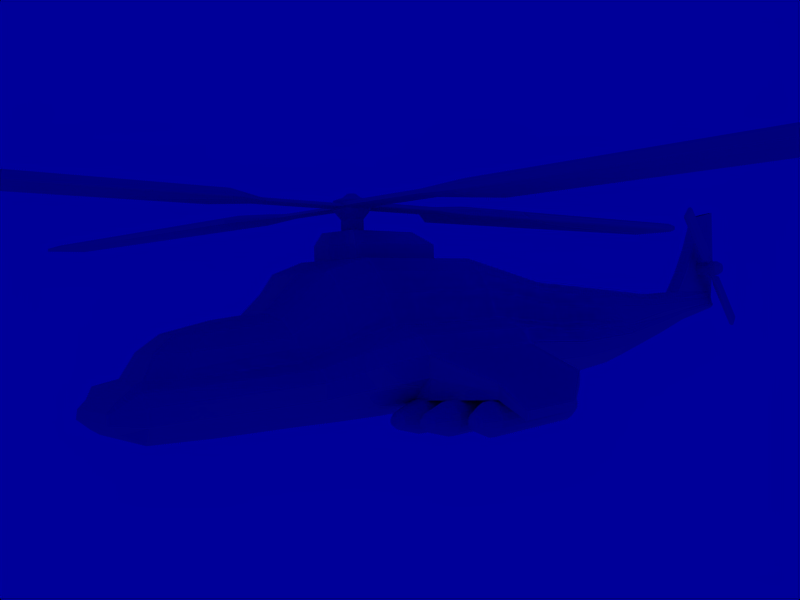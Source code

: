 # Source: heli2_unmodified.blend  (saved by Blender 2.25.0; exported with 4.5.12 LTS)
import bpy
from mathutils import Matrix  # noqa: F401  (used for matrix-valued properties, if any)

bpy.ops.wm.read_factory_settings(use_empty=True)
scene = bpy.context.scene
scene.name = '1'

# ---- collections
col_collection_1 = bpy.data.collections.new('Collection 1'); scene.collection.children.link(col_collection_1)

# ---- materials (node trees are filled in below, after node groups)
mat_material = bpy.data.materials.new('Material')
mat_material.alpha_threshold = 0.0
mat_material.preview_render_type = 'FLAT'
mat_material.roughness = 0.0
mat_material.line_color = (0.0, 0.0, 0.0, 1.0)

# ---- material node trees

# ---- world
world_world = bpy.data.worlds.new('World'); scene.world = world_world
world_world.color = (0.0, 0.0, 0.6)
world_world.use_sun_shadow = False
world_world.sun_shadow_jitter_overblur = 0.0
world_world.cycles.sampling_method = 'MANUAL'
world_world.cycles.sample_map_resolution = 256

# ---- cameras
cam_camera = bpy.data.cameras.new('Camera')
cam_camera.passepartout_alpha = 0.2
cam_camera.clip_end = 100.0
cam_camera.lens = 35.0
cam_camera.ortho_scale = 7.314
cam_camera.show_passepartout = False
cam_camera.show_safe_areas = True
cam_camera.dof.focus_distance = 0.0
cam_camera.dof.aperture_fstop = 128.0

# ---- lights
light_lamp_003 = bpy.data.lights.new('Lamp.003', 'POINT')
light_lamp_003.transmission_factor = 0.0
light_lamp_003.energy = 100.0
light_lamp_003.shadow_buffer_clip_start = 0.5
light_lamp_003.shadow_maximum_resolution = 0.006
light_lamp_003.use_absolute_resolution = True
light_lamp_003.cycles.use_multiple_importance_sampling = False
light_lamp_002 = bpy.data.lights.new('Lamp.002', 'POINT')
light_lamp_002.transmission_factor = 0.0
light_lamp_002.energy = 100.0
light_lamp_002.shadow_buffer_clip_start = 0.5
light_lamp_002.shadow_maximum_resolution = 0.006
light_lamp_002.use_absolute_resolution = True
light_lamp_002.cycles.use_multiple_importance_sampling = False
light_lamp_001 = bpy.data.lights.new('Lamp.001', 'POINT')
light_lamp_001.transmission_factor = 0.0
light_lamp_001.energy = 100.0
light_lamp_001.shadow_buffer_clip_start = 0.5
light_lamp_001.shadow_maximum_resolution = 0.006
light_lamp_001.use_absolute_resolution = True
light_lamp_001.cycles.use_multiple_importance_sampling = False
light_lamp = bpy.data.lights.new('Lamp', 'POINT')
light_lamp.transmission_factor = 0.0
light_lamp.energy = 100.0
light_lamp.shadow_buffer_clip_start = 0.5
light_lamp.shadow_maximum_resolution = 0.006
light_lamp.use_absolute_resolution = True
light_lamp.cycles.use_multiple_importance_sampling = False

# ---- meshes
me_cylinder_004 = bpy.data.meshes.new('Cylinder.004')
me_cylinder_004.from_pydata([(0.2352, 0.2352, -1.486), (0.3073, 0.1273, -1.486), (0.3326, -7.451e-08, -1.486), (0.3073, -0.1273, -1.486), (0.2352, -0.2352, -1.486), (0.1273, -0.3073, -1.486), (5.96e-08, -0.3326, -1.486), (-0.1273, -0.3073, -1.486), (-0.2352, -0.2352, -1.486), (-0.3073, -0.1273, -1.486), (-0.3326, -7.451e-08, -1.486), (-0.3073, 0.1273, -1.486), (-0.2352, 0.2352, -1.486), (-0.1273, 0.3073, -1.486), (2.384e-07, 0.3326, -1.486), (0.1273, 0.3073, -1.486), (0.2352, 0.2352, 1.342), (0.3073, 0.1273, 1.342), (0.3326, -4.023e-07, 1.342), (0.3073, -0.1273, 1.342), (0.2352, -0.2352, 1.342), (0.1273, -0.3073, 1.342), (-6.258e-07, -0.3326, 1.342), (-0.1273, -0.3073, 1.342), (-0.2352, -0.2352, 1.342), (-0.3073, -0.1273, 1.342), (-0.3326, 8.792e-07, 1.342), (-0.3073, 0.1273, 1.342), (-0.2352, 0.2352, 1.342), (-0.1273, 0.3073, 1.342), (1.073e-06, 0.3326, 1.342), (0.1273, 0.3073, 1.342), (0.06758, 0.1631, 1.796), (5.662e-07, 0.1766, 1.796), (-0.06758, 0.1631, 1.796), (-0.1249, 0.1249, 1.796), (-0.1631, 0.06758, 1.796), (-0.1766, 5.066e-07, 1.796), (-0.1631, -0.06758, 1.796), (-0.1249, -0.1249, 1.796), (-0.06758, -0.1631, 1.796), (-3.278e-07, -0.1766, 1.796), (0.06758, -0.1631, 1.796), (0.1249, -0.1249, 1.796), (0.1631, -0.06758, 1.796), (0.1766, -1.639e-07, 1.796), (0.1631, 0.06758, 1.796), (0.1249, 0.1249, 1.796), (0.06397, 0.06397, 1.899), (0.08358, 0.03462, 1.899), (0.09046, -2.98e-08, 1.899), (0.08358, -0.03462, 1.899), (0.06397, -0.06397, 1.899), (0.03462, -0.08358, 1.899), (-1.788e-07, -0.09046, 1.899), (-0.03462, -0.08358, 1.899), (-0.06397, -0.06397, 1.899), (-0.08358, -0.03462, 1.899), (-0.09046, 3.129e-07, 1.899), (-0.08358, 0.03462, 1.899), (-0.06397, 0.06397, 1.899), (-0.03462, 0.08358, 1.899), (2.98e-07, 0.09046, 1.899), (0.03462, 0.08358, 1.899), (2.98e-08, 7.451e-08, 1.899), (0.09479, 0.2288, -1.765), (1.788e-07, 0.2477, -1.765), (-0.09479, 0.2288, -1.765), (-0.1751, 0.1751, -1.765), (-0.2288, 0.09479, -1.765), (-0.2477, -7.451e-08, -1.765), (-0.2288, -0.09479, -1.765), (-0.1751, -0.1751, -1.765), (-0.09479, -0.2288, -1.765), (2.98e-08, -0.2477, -1.765), (0.09479, -0.2288, -1.765), (0.1751, -0.1751, -1.765), (0.2288, -0.09479, -1.765), (0.2477, -7.451e-08, -1.765), (0.2288, 0.09479, -1.765), (0.1751, 0.1751, -1.765), (0.08867, 0.08867, -1.899), (0.1159, 0.04799, -1.899), (0.1254, -7.451e-08, -1.899), (0.1159, -0.04799, -1.899), (0.08867, -0.08867, -1.899), (0.04799, -0.1159, -1.899), (2.98e-08, -0.1254, -1.899), (-0.04799, -0.1159, -1.899), (-0.08867, -0.08867, -1.899), (-0.1159, -0.04799, -1.899), (-0.1254, -7.451e-08, -1.899), (-0.1159, 0.04799, -1.899), (-0.08867, 0.08867, -1.899), (-0.04799, 0.1159, -1.899), (8.941e-08, 0.1254, -1.899), (0.04799, 0.1159, -1.899), (2.98e-08, -7.451e-08, -1.899)], [], [(0, 16, 17, 1), (1, 17, 18, 2), (2, 18, 19, 3), (3, 19, 20, 4), (4, 20, 21, 5), (5, 21, 22, 6), (6, 22, 23, 7), (7, 23, 24, 8), (8, 24, 25, 9), (9, 25, 26, 10), (10, 26, 27, 11), (11, 27, 28, 12), (12, 28, 29, 13), (13, 29, 30, 14), (14, 30, 31, 15), (16, 0, 15, 31), (16, 31, 32, 47), (31, 30, 33, 32), (30, 29, 34, 33), (29, 28, 35, 34), (28, 27, 36, 35), (27, 26, 37, 36), (26, 25, 38, 37), (25, 24, 39, 38), (24, 23, 40, 39), (23, 22, 41, 40), (22, 21, 42, 41), (21, 20, 43, 42), (20, 19, 44, 43), (19, 18, 45, 44), (18, 17, 46, 45), (17, 16, 47, 46), (46, 47, 48, 49), (45, 46, 49, 50), (44, 45, 50, 51), (43, 44, 51, 52), (42, 43, 52, 53), (41, 42, 53, 54), (40, 41, 54, 55), (39, 40, 55, 56), (38, 39, 56, 57), (37, 38, 57, 58), (36, 37, 58, 59), (35, 36, 59, 60), (34, 35, 60, 61), (33, 34, 61, 62), (32, 33, 62, 63), (47, 32, 63, 48), (64, 49, 48), (64, 50, 49), (64, 51, 50), (64, 52, 51), (64, 53, 52), (64, 54, 53), (64, 55, 54), (64, 56, 55), (64, 57, 56), (64, 58, 57), (64, 59, 58), (64, 60, 59), (64, 61, 60), (64, 62, 61), (64, 63, 62), (64, 48, 63), (15, 0, 80, 65), (14, 15, 65, 66), (13, 14, 66, 67), (12, 13, 67, 68), (11, 12, 68, 69), (10, 11, 69, 70), (9, 10, 70, 71), (8, 9, 71, 72), (7, 8, 72, 73), (6, 7, 73, 74), (5, 6, 74, 75), (4, 5, 75, 76), (3, 4, 76, 77), (2, 3, 77, 78), (1, 2, 78, 79), (0, 1, 79, 80), (80, 79, 82, 81), (79, 78, 83, 82), (78, 77, 84, 83), (77, 76, 85, 84), (76, 75, 86, 85), (75, 74, 87, 86), (74, 73, 88, 87), (73, 72, 89, 88), (72, 71, 90, 89), (71, 70, 91, 90), (70, 69, 92, 91), (69, 68, 93, 92), (68, 67, 94, 93), (67, 66, 95, 94), (66, 65, 96, 95), (65, 80, 81, 96), (97, 81, 82), (97, 82, 83), (97, 83, 84), (97, 84, 85), (97, 85, 86), (97, 86, 87), (97, 87, 88), (97, 88, 89), (97, 89, 90), (97, 90, 91), (97, 91, 92), (97, 92, 93), (97, 93, 94), (97, 94, 95), (97, 95, 96), (97, 96, 81)])
me_cylinder_004.use_remesh_preserve_volume = False
me_cylinder_004.use_remesh_preserve_attributes = False
me_cylinder_004.use_mirror_vertex_groups = False
me_cylinder_004.update()
me_cylinder_003 = bpy.data.meshes.new('Cylinder.003')
me_cylinder_003.from_pydata([(0.2352, 0.2352, -1.486), (0.3073, 0.1273, -1.486), (0.3326, -7.451e-08, -1.486), (0.3073, -0.1273, -1.486), (0.2352, -0.2352, -1.486), (0.1273, -0.3073, -1.486), (5.96e-08, -0.3326, -1.486), (-0.1273, -0.3073, -1.486), (-0.2352, -0.2352, -1.486), (-0.3073, -0.1273, -1.486), (-0.3326, -7.451e-08, -1.486), (-0.3073, 0.1273, -1.486), (-0.2352, 0.2352, -1.486), (-0.1273, 0.3073, -1.486), (2.384e-07, 0.3326, -1.486), (0.1273, 0.3073, -1.486), (0.2352, 0.2352, 1.342), (0.3073, 0.1273, 1.342), (0.3326, -4.023e-07, 1.342), (0.3073, -0.1273, 1.342), (0.2352, -0.2352, 1.342), (0.1273, -0.3073, 1.342), (-6.258e-07, -0.3326, 1.342), (-0.1273, -0.3073, 1.342), (-0.2352, -0.2352, 1.342), (-0.3073, -0.1273, 1.342), (-0.3326, 8.792e-07, 1.342), (-0.3073, 0.1273, 1.342), (-0.2352, 0.2352, 1.342), (-0.1273, 0.3073, 1.342), (1.073e-06, 0.3326, 1.342), (0.1273, 0.3073, 1.342), (0.06758, 0.1631, 1.796), (5.662e-07, 0.1766, 1.796), (-0.06758, 0.1631, 1.796), (-0.1249, 0.1249, 1.796), (-0.1631, 0.06758, 1.796), (-0.1766, 5.066e-07, 1.796), (-0.1631, -0.06758, 1.796), (-0.1249, -0.1249, 1.796), (-0.06758, -0.1631, 1.796), (-3.278e-07, -0.1766, 1.796), (0.06758, -0.1631, 1.796), (0.1249, -0.1249, 1.796), (0.1631, -0.06758, 1.796), (0.1766, -1.639e-07, 1.796), (0.1631, 0.06758, 1.796), (0.1249, 0.1249, 1.796), (0.06397, 0.06397, 1.899), (0.08358, 0.03462, 1.899), (0.09046, -2.98e-08, 1.899), (0.08358, -0.03462, 1.899), (0.06397, -0.06397, 1.899), (0.03462, -0.08358, 1.899), (-1.788e-07, -0.09046, 1.899), (-0.03462, -0.08358, 1.899), (-0.06397, -0.06397, 1.899), (-0.08358, -0.03462, 1.899), (-0.09046, 3.129e-07, 1.899), (-0.08358, 0.03462, 1.899), (-0.06397, 0.06397, 1.899), (-0.03462, 0.08358, 1.899), (2.98e-07, 0.09046, 1.899), (0.03462, 0.08358, 1.899), (2.98e-08, 7.451e-08, 1.899), (0.09479, 0.2288, -1.765), (1.788e-07, 0.2477, -1.765), (-0.09479, 0.2288, -1.765), (-0.1751, 0.1751, -1.765), (-0.2288, 0.09479, -1.765), (-0.2477, -7.451e-08, -1.765), (-0.2288, -0.09479, -1.765), (-0.1751, -0.1751, -1.765), (-0.09479, -0.2288, -1.765), (2.98e-08, -0.2477, -1.765), (0.09479, -0.2288, -1.765), (0.1751, -0.1751, -1.765), (0.2288, -0.09479, -1.765), (0.2477, -7.451e-08, -1.765), (0.2288, 0.09479, -1.765), (0.1751, 0.1751, -1.765), (0.08867, 0.08867, -1.899), (0.1159, 0.04799, -1.899), (0.1254, -7.451e-08, -1.899), (0.1159, -0.04799, -1.899), (0.08867, -0.08867, -1.899), (0.04799, -0.1159, -1.899), (2.98e-08, -0.1254, -1.899), (-0.04799, -0.1159, -1.899), (-0.08867, -0.08867, -1.899), (-0.1159, -0.04799, -1.899), (-0.1254, -7.451e-08, -1.899), (-0.1159, 0.04799, -1.899), (-0.08867, 0.08867, -1.899), (-0.04799, 0.1159, -1.899), (8.941e-08, 0.1254, -1.899), (0.04799, 0.1159, -1.899), (2.98e-08, -7.451e-08, -1.899)], [], [(0, 16, 17, 1), (1, 17, 18, 2), (2, 18, 19, 3), (3, 19, 20, 4), (4, 20, 21, 5), (5, 21, 22, 6), (6, 22, 23, 7), (7, 23, 24, 8), (8, 24, 25, 9), (9, 25, 26, 10), (10, 26, 27, 11), (11, 27, 28, 12), (12, 28, 29, 13), (13, 29, 30, 14), (14, 30, 31, 15), (16, 0, 15, 31), (16, 31, 32, 47), (31, 30, 33, 32), (30, 29, 34, 33), (29, 28, 35, 34), (28, 27, 36, 35), (27, 26, 37, 36), (26, 25, 38, 37), (25, 24, 39, 38), (24, 23, 40, 39), (23, 22, 41, 40), (22, 21, 42, 41), (21, 20, 43, 42), (20, 19, 44, 43), (19, 18, 45, 44), (18, 17, 46, 45), (17, 16, 47, 46), (46, 47, 48, 49), (45, 46, 49, 50), (44, 45, 50, 51), (43, 44, 51, 52), (42, 43, 52, 53), (41, 42, 53, 54), (40, 41, 54, 55), (39, 40, 55, 56), (38, 39, 56, 57), (37, 38, 57, 58), (36, 37, 58, 59), (35, 36, 59, 60), (34, 35, 60, 61), (33, 34, 61, 62), (32, 33, 62, 63), (47, 32, 63, 48), (64, 49, 48), (64, 50, 49), (64, 51, 50), (64, 52, 51), (64, 53, 52), (64, 54, 53), (64, 55, 54), (64, 56, 55), (64, 57, 56), (64, 58, 57), (64, 59, 58), (64, 60, 59), (64, 61, 60), (64, 62, 61), (64, 63, 62), (64, 48, 63), (15, 0, 80, 65), (14, 15, 65, 66), (13, 14, 66, 67), (12, 13, 67, 68), (11, 12, 68, 69), (10, 11, 69, 70), (9, 10, 70, 71), (8, 9, 71, 72), (7, 8, 72, 73), (6, 7, 73, 74), (5, 6, 74, 75), (4, 5, 75, 76), (3, 4, 76, 77), (2, 3, 77, 78), (1, 2, 78, 79), (0, 1, 79, 80), (80, 79, 82, 81), (79, 78, 83, 82), (78, 77, 84, 83), (77, 76, 85, 84), (76, 75, 86, 85), (75, 74, 87, 86), (74, 73, 88, 87), (73, 72, 89, 88), (72, 71, 90, 89), (71, 70, 91, 90), (70, 69, 92, 91), (69, 68, 93, 92), (68, 67, 94, 93), (67, 66, 95, 94), (66, 65, 96, 95), (65, 80, 81, 96), (97, 81, 82), (97, 82, 83), (97, 83, 84), (97, 84, 85), (97, 85, 86), (97, 86, 87), (97, 87, 88), (97, 88, 89), (97, 89, 90), (97, 90, 91), (97, 91, 92), (97, 92, 93), (97, 93, 94), (97, 94, 95), (97, 95, 96), (97, 96, 81)])
me_cylinder_003.use_remesh_preserve_volume = False
me_cylinder_003.use_remesh_preserve_attributes = False
me_cylinder_003.use_mirror_vertex_groups = False
me_cylinder_003.update()
me_cylinder_002 = bpy.data.meshes.new('Cylinder.002')
me_cylinder_002.from_pydata([(0.2352, 0.2352, -1.486), (0.3073, 0.1273, -1.486), (0.3326, -7.451e-08, -1.486), (0.3073, -0.1273, -1.486), (0.2352, -0.2352, -1.486), (0.1273, -0.3073, -1.486), (5.96e-08, -0.3326, -1.486), (-0.1273, -0.3073, -1.486), (-0.2352, -0.2352, -1.486), (-0.3073, -0.1273, -1.486), (-0.3326, -7.451e-08, -1.486), (-0.3073, 0.1273, -1.486), (-0.2352, 0.2352, -1.486), (-0.1273, 0.3073, -1.486), (2.384e-07, 0.3326, -1.486), (0.1273, 0.3073, -1.486), (0.2352, 0.2352, 1.342), (0.3073, 0.1273, 1.342), (0.3326, -4.023e-07, 1.342), (0.3073, -0.1273, 1.342), (0.2352, -0.2352, 1.342), (0.1273, -0.3073, 1.342), (-6.258e-07, -0.3326, 1.342), (-0.1273, -0.3073, 1.342), (-0.2352, -0.2352, 1.342), (-0.3073, -0.1273, 1.342), (-0.3326, 8.792e-07, 1.342), (-0.3073, 0.1273, 1.342), (-0.2352, 0.2352, 1.342), (-0.1273, 0.3073, 1.342), (1.073e-06, 0.3326, 1.342), (0.1273, 0.3073, 1.342), (0.06758, 0.1631, 1.796), (5.662e-07, 0.1766, 1.796), (-0.06758, 0.1631, 1.796), (-0.1249, 0.1249, 1.796), (-0.1631, 0.06758, 1.796), (-0.1766, 5.066e-07, 1.796), (-0.1631, -0.06758, 1.796), (-0.1249, -0.1249, 1.796), (-0.06758, -0.1631, 1.796), (-3.278e-07, -0.1766, 1.796), (0.06758, -0.1631, 1.796), (0.1249, -0.1249, 1.796), (0.1631, -0.06758, 1.796), (0.1766, -1.639e-07, 1.796), (0.1631, 0.06758, 1.796), (0.1249, 0.1249, 1.796), (0.06397, 0.06397, 1.899), (0.08358, 0.03462, 1.899), (0.09046, -2.98e-08, 1.899), (0.08358, -0.03462, 1.899), (0.06397, -0.06397, 1.899), (0.03462, -0.08358, 1.899), (-1.788e-07, -0.09046, 1.899), (-0.03462, -0.08358, 1.899), (-0.06397, -0.06397, 1.899), (-0.08358, -0.03462, 1.899), (-0.09046, 3.129e-07, 1.899), (-0.08358, 0.03462, 1.899), (-0.06397, 0.06397, 1.899), (-0.03462, 0.08358, 1.899), (2.98e-07, 0.09046, 1.899), (0.03462, 0.08358, 1.899), (2.98e-08, 7.451e-08, 1.899), (0.09479, 0.2288, -1.765), (1.788e-07, 0.2477, -1.765), (-0.09479, 0.2288, -1.765), (-0.1751, 0.1751, -1.765), (-0.2288, 0.09479, -1.765), (-0.2477, -7.451e-08, -1.765), (-0.2288, -0.09479, -1.765), (-0.1751, -0.1751, -1.765), (-0.09479, -0.2288, -1.765), (2.98e-08, -0.2477, -1.765), (0.09479, -0.2288, -1.765), (0.1751, -0.1751, -1.765), (0.2288, -0.09479, -1.765), (0.2477, -7.451e-08, -1.765), (0.2288, 0.09479, -1.765), (0.1751, 0.1751, -1.765), (0.08867, 0.08867, -1.899), (0.1159, 0.04799, -1.899), (0.1254, -7.451e-08, -1.899), (0.1159, -0.04799, -1.899), (0.08867, -0.08867, -1.899), (0.04799, -0.1159, -1.899), (2.98e-08, -0.1254, -1.899), (-0.04799, -0.1159, -1.899), (-0.08867, -0.08867, -1.899), (-0.1159, -0.04799, -1.899), (-0.1254, -7.451e-08, -1.899), (-0.1159, 0.04799, -1.899), (-0.08867, 0.08867, -1.899), (-0.04799, 0.1159, -1.899), (8.941e-08, 0.1254, -1.899), (0.04799, 0.1159, -1.899), (2.98e-08, -7.451e-08, -1.899)], [], [(0, 16, 17, 1), (1, 17, 18, 2), (2, 18, 19, 3), (3, 19, 20, 4), (4, 20, 21, 5), (5, 21, 22, 6), (6, 22, 23, 7), (7, 23, 24, 8), (8, 24, 25, 9), (9, 25, 26, 10), (10, 26, 27, 11), (11, 27, 28, 12), (12, 28, 29, 13), (13, 29, 30, 14), (14, 30, 31, 15), (16, 0, 15, 31), (16, 31, 32, 47), (31, 30, 33, 32), (30, 29, 34, 33), (29, 28, 35, 34), (28, 27, 36, 35), (27, 26, 37, 36), (26, 25, 38, 37), (25, 24, 39, 38), (24, 23, 40, 39), (23, 22, 41, 40), (22, 21, 42, 41), (21, 20, 43, 42), (20, 19, 44, 43), (19, 18, 45, 44), (18, 17, 46, 45), (17, 16, 47, 46), (46, 47, 48, 49), (45, 46, 49, 50), (44, 45, 50, 51), (43, 44, 51, 52), (42, 43, 52, 53), (41, 42, 53, 54), (40, 41, 54, 55), (39, 40, 55, 56), (38, 39, 56, 57), (37, 38, 57, 58), (36, 37, 58, 59), (35, 36, 59, 60), (34, 35, 60, 61), (33, 34, 61, 62), (32, 33, 62, 63), (47, 32, 63, 48), (64, 49, 48), (64, 50, 49), (64, 51, 50), (64, 52, 51), (64, 53, 52), (64, 54, 53), (64, 55, 54), (64, 56, 55), (64, 57, 56), (64, 58, 57), (64, 59, 58), (64, 60, 59), (64, 61, 60), (64, 62, 61), (64, 63, 62), (64, 48, 63), (15, 0, 80, 65), (14, 15, 65, 66), (13, 14, 66, 67), (12, 13, 67, 68), (11, 12, 68, 69), (10, 11, 69, 70), (9, 10, 70, 71), (8, 9, 71, 72), (7, 8, 72, 73), (6, 7, 73, 74), (5, 6, 74, 75), (4, 5, 75, 76), (3, 4, 76, 77), (2, 3, 77, 78), (1, 2, 78, 79), (0, 1, 79, 80), (80, 79, 82, 81), (79, 78, 83, 82), (78, 77, 84, 83), (77, 76, 85, 84), (76, 75, 86, 85), (75, 74, 87, 86), (74, 73, 88, 87), (73, 72, 89, 88), (72, 71, 90, 89), (71, 70, 91, 90), (70, 69, 92, 91), (69, 68, 93, 92), (68, 67, 94, 93), (67, 66, 95, 94), (66, 65, 96, 95), (65, 80, 81, 96), (97, 81, 82), (97, 82, 83), (97, 83, 84), (97, 84, 85), (97, 85, 86), (97, 86, 87), (97, 87, 88), (97, 88, 89), (97, 89, 90), (97, 90, 91), (97, 91, 92), (97, 92, 93), (97, 93, 94), (97, 94, 95), (97, 95, 96), (97, 96, 81)])
me_cylinder_002.use_remesh_preserve_volume = False
me_cylinder_002.use_remesh_preserve_attributes = False
me_cylinder_002.use_mirror_vertex_groups = False
me_cylinder_002.update()
me_cube_009 = bpy.data.meshes.new('Cube.009')
me_cube_009.from_pydata([(5.561, 1.076, -0.1418), (5.561, -0.2353, -0.1425), (-5.561, -0.2353, -0.1425), (-5.561, 1.076, -0.1418), (5.561, 1.076, 0.06976), (5.561, -0.2353, 0.1425), (-5.561, -0.2353, 0.1425), (-5.561, 1.076, 0.06976), (-5.561, -0.3232, 0.07871), (5.561, -0.3232, 0.07871), (-5.561, -0.3232, -0.07871), (5.561, -0.3232, -0.07871), (-5.561, 1.328, -0.05462), (5.561, 1.328, -0.05462), (-5.561, 1.328, -0.1434), (5.561, 1.328, -0.1434), (-6.64, 0.7592, -0.06128), (-6.64, 0.7592, -0.0235), (-6.64, -0.329, -0.03375), (-6.64, -0.329, 0.03324), (-6.64, 0.6517, 0.02943), (-6.64, -0.2917, 0.0604), (-6.64, 0.6517, -0.06058), (-6.64, -0.2917, -0.0609), (-8.942, -0.2917, -0.0609), (-8.942, -0.07037, -0.06058), (-8.942, -0.2917, 0.0604), (-8.942, -0.07037, 0.02943), (-8.942, -0.329, 0.03324), (-8.942, -0.329, -0.03375), (-8.942, 0.03712, -0.0235), (-8.942, 0.03712, -0.06128), (5.87, 1.112, -0.09984), (5.87, 1.112, -0.03811), (5.87, -0.2776, -0.05486), (5.87, -0.2776, 0.05459), (5.87, -0.2165, 0.09896), (5.87, 0.9359, 0.04837), (5.87, -0.2165, -0.09923), (5.87, 0.9359, -0.09871)], [], [(0, 1, 2, 3), (4, 7, 6, 5), (5, 6, 8, 9), (2, 1, 11, 10), (11, 9, 8, 10), (7, 4, 13, 12), (0, 3, 14, 15), (13, 15, 14, 12), (14, 3, 22, 16), (12, 14, 16, 17), (7, 12, 17, 20), (8, 6, 21, 19), (10, 8, 19, 18), (2, 10, 18, 23), (6, 7, 20, 21), (3, 2, 23, 22), (22, 23, 24, 25), (21, 20, 27, 26), (23, 18, 29, 24), (18, 19, 28, 29), (19, 21, 26, 28), (20, 17, 30, 27), (17, 16, 31, 30), (16, 22, 25, 31), (24, 26, 27, 25), (26, 24, 29, 28), (25, 27, 30, 31), (13, 4, 37, 33), (15, 13, 33, 32), (0, 15, 32, 39), (11, 1, 38, 34), (9, 11, 34, 35), (5, 9, 35, 36), (4, 5, 36, 37), (1, 0, 39, 38), (39, 37, 36, 38), (38, 36, 35, 34), (37, 39, 32, 33)])
me_cube_009.use_remesh_preserve_volume = False
me_cube_009.use_remesh_preserve_attributes = False
me_cube_009.use_mirror_vertex_groups = False
me_cube_009.update()
me_cube_007 = bpy.data.meshes.new('Cube.007')
me_cube_007.from_pydata([(5.561, 1.076, -0.1418), (5.561, -0.2353, -0.1425), (-5.561, -0.2353, -0.1425), (-5.561, 1.076, -0.1418), (5.561, 1.076, 0.06976), (5.561, -0.2353, 0.1425), (-5.561, -0.2353, 0.1425), (-5.561, 1.076, 0.06976), (-5.561, -0.3232, 0.07871), (5.561, -0.3232, 0.07871), (-5.561, -0.3232, -0.07871), (5.561, -0.3232, -0.07871), (-5.561, 1.328, -0.05462), (5.561, 1.328, -0.05462), (-5.561, 1.328, -0.1434), (5.561, 1.328, -0.1434), (-6.64, 0.7592, -0.06128), (-6.64, 0.7592, -0.0235), (-6.64, -0.329, -0.03375), (-6.64, -0.329, 0.03324), (-6.64, 0.6517, 0.02943), (-6.64, -0.2917, 0.0604), (-6.64, 0.6517, -0.06058), (-6.64, -0.2917, -0.0609), (-8.942, -0.2917, -0.0609), (-8.942, -0.07037, -0.06058), (-8.942, -0.2917, 0.0604), (-8.942, -0.07037, 0.02943), (-8.942, -0.329, 0.03324), (-8.942, -0.329, -0.03375), (-8.942, 0.03712, -0.0235), (-8.942, 0.03712, -0.06128), (5.87, 1.112, -0.09984), (5.87, 1.112, -0.03811), (5.87, -0.2776, -0.05486), (5.87, -0.2776, 0.05459), (5.87, -0.2165, 0.09896), (5.87, 0.9359, 0.04837), (5.87, -0.2165, -0.09923), (5.87, 0.9359, -0.09871)], [], [(0, 1, 2, 3), (4, 7, 6, 5), (5, 6, 8, 9), (2, 1, 11, 10), (11, 9, 8, 10), (7, 4, 13, 12), (0, 3, 14, 15), (13, 15, 14, 12), (14, 3, 22, 16), (12, 14, 16, 17), (7, 12, 17, 20), (8, 6, 21, 19), (10, 8, 19, 18), (2, 10, 18, 23), (6, 7, 20, 21), (3, 2, 23, 22), (22, 23, 24, 25), (21, 20, 27, 26), (23, 18, 29, 24), (18, 19, 28, 29), (19, 21, 26, 28), (20, 17, 30, 27), (17, 16, 31, 30), (16, 22, 25, 31), (24, 26, 27, 25), (26, 24, 29, 28), (25, 27, 30, 31), (13, 4, 37, 33), (15, 13, 33, 32), (0, 15, 32, 39), (11, 1, 38, 34), (9, 11, 34, 35), (5, 9, 35, 36), (4, 5, 36, 37), (1, 0, 39, 38), (39, 37, 36, 38), (38, 36, 35, 34), (37, 39, 32, 33)])
me_cube_007.use_remesh_preserve_volume = False
me_cube_007.use_remesh_preserve_attributes = False
me_cube_007.use_mirror_vertex_groups = False
me_cube_007.update()
me_cylinder_001 = bpy.data.meshes.new('Cylinder.001')
me_cylinder_001.from_pydata([(0.08803, 0.08803, -0.3761), (0.115, 0.04764, -0.3761), (0.1245, 1.118e-08, -0.3761), (0.115, -0.04764, -0.3761), (0.08803, -0.08803, -0.3761), (0.04764, -0.115, -0.3761), (2.985e-09, -0.1245, -0.3761), (-0.04764, -0.115, -0.3761), (-0.08803, -0.08803, -0.3761), (-0.115, -0.04764, -0.3761), (-0.1245, 2.235e-08, -0.3761), (-0.115, 0.04764, -0.3761), (-0.08803, 0.08803, -0.3761), (-0.04764, 0.115, -0.3761), (6.532e-08, 0.1245, -0.3761), (0.04764, 0.115, -0.3761), (0.08803, 0.08803, 0.2563), (0.115, 0.04764, 0.2563), (0.1245, -1.9e-07, 0.2563), (0.115, -0.04764, 0.2563), (0.08803, -0.08803, 0.2563), (0.04764, -0.115, 0.2563), (-2.145e-07, -0.1245, 0.2563), (-0.04764, -0.115, 0.2563), (-0.08803, -0.08803, 0.2563), (-0.115, -0.04764, 0.2563), (-0.1245, 2.962e-07, 0.2563), (-0.115, 0.04764, 0.2563), (-0.08803, 0.08803, 0.2563), (-0.04764, 0.115, 0.2563), (4.256e-07, 0.1245, 0.2563), (0.04764, 0.115, 0.2563), (-1.581e-08, 1.863e-08, -0.3761), (3.162e-08, -3.912e-08, 0.3761), (0.03189, 0.07698, 0.3761), (2.991e-07, 0.08332, 0.3761), (-0.03189, 0.07698, 0.3761), (-0.05892, 0.05892, 0.3761), (-0.07698, 0.03189, 0.3761), (-0.08332, 1.751e-07, 0.3761), (-0.07698, -0.03189, 0.3761), (-0.05892, -0.05892, 0.3761), (-0.03189, -0.07698, 0.3761), (-1.293e-07, -0.08332, 0.3761), (0.03189, -0.07698, 0.3761), (0.05892, -0.05892, 0.3761), (0.07698, -0.03189, 0.3761), (0.08332, -1.471e-07, 0.3761), (0.07698, 0.03189, 0.3761), (0.05892, 0.05892, 0.3761)], [], [(32, 0, 1), (32, 1, 2), (32, 2, 3), (32, 3, 4), (32, 4, 5), (32, 5, 6), (32, 6, 7), (32, 7, 8), (32, 8, 9), (32, 9, 10), (32, 10, 11), (32, 11, 12), (32, 12, 13), (32, 13, 14), (32, 14, 15), (15, 0, 32), (0, 16, 17, 1), (1, 17, 18, 2), (2, 18, 19, 3), (3, 19, 20, 4), (4, 20, 21, 5), (5, 21, 22, 6), (6, 22, 23, 7), (7, 23, 24, 8), (8, 24, 25, 9), (9, 25, 26, 10), (10, 26, 27, 11), (11, 27, 28, 12), (12, 28, 29, 13), (13, 29, 30, 14), (14, 30, 31, 15), (16, 0, 15, 31), (16, 31, 34, 49), (31, 30, 35, 34), (30, 29, 36, 35), (29, 28, 37, 36), (28, 27, 38, 37), (27, 26, 39, 38), (26, 25, 40, 39), (25, 24, 41, 40), (24, 23, 42, 41), (23, 22, 43, 42), (22, 21, 44, 43), (21, 20, 45, 44), (20, 19, 46, 45), (19, 18, 47, 46), (18, 17, 48, 47), (17, 16, 49, 48), (33, 48, 49), (33, 47, 48), (33, 46, 47), (33, 45, 46), (33, 44, 45), (33, 43, 44), (33, 42, 43), (33, 41, 42), (33, 40, 41), (33, 39, 40), (33, 38, 39), (33, 37, 38), (33, 36, 37), (33, 35, 36), (33, 34, 35), (33, 49, 34)])
me_cylinder_001.use_remesh_preserve_volume = False
me_cylinder_001.use_remesh_preserve_attributes = False
me_cylinder_001.use_mirror_vertex_groups = False
me_cylinder_001.update()
me_cube_004 = bpy.data.meshes.new('Cube.004')
me_cube_004.from_pydata([(5.561, 0.2847, -0.1418), (5.561, -0.2353, -0.1425), (-5.561, -0.2353, -0.1425), (-5.561, 0.2847, -0.1418), (5.561, 0.2847, 0.06976), (5.561, -0.2353, 0.1425), (-5.561, -0.2353, 0.1425), (-5.561, 0.2847, 0.06976), (-5.561, -0.3232, 0.07871), (5.561, -0.3232, 0.07871), (-5.561, -0.3232, -0.07871), (5.561, -0.3232, -0.07871), (-5.561, 0.5373, -0.05462), (5.561, 0.5373, -0.05462), (-5.561, 0.5373, -0.1434), (5.561, 0.5373, -0.1434), (-6.64, 0.03712, -0.06128), (-6.64, 0.03712, -0.0235), (-6.64, -0.329, -0.03375), (-6.64, -0.329, 0.03324), (-6.64, -0.07037, 0.02943), (-6.64, -0.2917, 0.0604), (-6.64, -0.07037, -0.06058), (-6.64, -0.2917, -0.0609), (-8.942, -0.2917, -0.0609), (-8.942, -0.07037, -0.06058), (-8.942, -0.2917, 0.0604), (-8.942, -0.07037, 0.02943), (-8.942, -0.329, 0.03324), (-8.942, -0.329, -0.03375), (-8.942, 0.03712, -0.0235), (-8.942, 0.03712, -0.06128), (5.87, 0.3207, -0.09984), (5.87, 0.3207, -0.03811), (5.87, -0.2776, -0.05486), (5.87, -0.2776, 0.05459), (5.87, -0.2165, 0.09896), (5.87, 0.1451, 0.04837), (5.87, -0.2165, -0.09923), (5.87, 0.1451, -0.09871)], [], [(0, 1, 2, 3), (4, 7, 6, 5), (5, 6, 8, 9), (2, 1, 11, 10), (11, 9, 8, 10), (7, 4, 13, 12), (0, 3, 14, 15), (13, 15, 14, 12), (14, 3, 22, 16), (12, 14, 16, 17), (7, 12, 17, 20), (8, 6, 21, 19), (10, 8, 19, 18), (2, 10, 18, 23), (6, 7, 20, 21), (3, 2, 23, 22), (22, 23, 24, 25), (21, 20, 27, 26), (23, 18, 29, 24), (18, 19, 28, 29), (19, 21, 26, 28), (20, 17, 30, 27), (17, 16, 31, 30), (16, 22, 25, 31), (24, 26, 27, 25), (26, 24, 29, 28), (25, 27, 30, 31), (13, 4, 37, 33), (15, 13, 33, 32), (0, 15, 32, 39), (11, 1, 38, 34), (9, 11, 34, 35), (5, 9, 35, 36), (4, 5, 36, 37), (1, 0, 39, 38), (39, 37, 36, 38), (38, 36, 35, 34), (37, 39, 32, 33)])
me_cube_004.use_remesh_preserve_volume = False
me_cube_004.use_remesh_preserve_attributes = False
me_cube_004.use_mirror_vertex_groups = False
me_cube_004.update()
me_cube_003 = bpy.data.meshes.new('Cube.003')
me_cube_003.from_pydata([(5.561, 0.2847, -0.1418), (5.561, -0.2353, -0.1425), (-5.561, -0.2353, -0.1425), (-5.561, 0.2847, -0.1418), (5.561, 0.2847, 0.06976), (5.561, -0.2353, 0.1425), (-5.561, -0.2353, 0.1425), (-5.561, 0.2847, 0.06976), (-5.561, -0.3232, 0.07871), (5.561, -0.3232, 0.07871), (-5.561, -0.3232, -0.07871), (5.561, -0.3232, -0.07871), (-5.561, 0.5373, -0.05462), (5.561, 0.5373, -0.05462), (-5.561, 0.5373, -0.1434), (5.561, 0.5373, -0.1434), (-6.64, 0.03712, -0.06128), (-6.64, 0.03712, -0.0235), (-6.64, -0.329, -0.03375), (-6.64, -0.329, 0.03324), (-6.64, -0.07037, 0.02943), (-6.64, -0.2917, 0.0604), (-6.64, -0.07037, -0.06058), (-6.64, -0.2917, -0.0609), (-8.942, -0.2917, -0.0609), (-8.942, -0.07037, -0.06058), (-8.942, -0.2917, 0.0604), (-8.942, -0.07037, 0.02943), (-8.942, -0.329, 0.03324), (-8.942, -0.329, -0.03375), (-8.942, 0.03712, -0.0235), (-8.942, 0.03712, -0.06128), (5.87, 0.3207, -0.09984), (5.87, 0.3207, -0.03811), (5.87, -0.2776, -0.05486), (5.87, -0.2776, 0.05459), (5.87, -0.2165, 0.09896), (5.87, 0.1451, 0.04837), (5.87, -0.2165, -0.09923), (5.87, 0.1451, -0.09871)], [], [(0, 1, 2, 3), (4, 7, 6, 5), (5, 6, 8, 9), (2, 1, 11, 10), (11, 9, 8, 10), (7, 4, 13, 12), (0, 3, 14, 15), (13, 15, 14, 12), (14, 3, 22, 16), (12, 14, 16, 17), (7, 12, 17, 20), (8, 6, 21, 19), (10, 8, 19, 18), (2, 10, 18, 23), (6, 7, 20, 21), (3, 2, 23, 22), (22, 23, 24, 25), (21, 20, 27, 26), (23, 18, 29, 24), (18, 19, 28, 29), (19, 21, 26, 28), (20, 17, 30, 27), (17, 16, 31, 30), (16, 22, 25, 31), (24, 26, 27, 25), (26, 24, 29, 28), (25, 27, 30, 31), (13, 4, 37, 33), (15, 13, 33, 32), (0, 15, 32, 39), (11, 1, 38, 34), (9, 11, 34, 35), (5, 9, 35, 36), (4, 5, 36, 37), (1, 0, 39, 38), (39, 37, 36, 38), (38, 36, 35, 34), (37, 39, 32, 33)])
me_cube_003.use_remesh_preserve_volume = False
me_cube_003.use_remesh_preserve_attributes = False
me_cube_003.use_mirror_vertex_groups = False
me_cube_003.update()
me_cube_002 = bpy.data.meshes.new('Cube.002')
me_cube_002.from_pydata([(5.561, 0.2847, -0.1418), (5.561, -0.2353, -0.1425), (-5.561, -0.2353, -0.1425), (-5.561, 0.2847, -0.1418), (5.561, 0.2847, 0.06976), (5.561, -0.2353, 0.1425), (-5.561, -0.2353, 0.1425), (-5.561, 0.2847, 0.06976), (-5.561, -0.3232, 0.07871), (5.561, -0.3232, 0.07871), (-5.561, -0.3232, -0.07871), (5.561, -0.3232, -0.07871), (-5.561, 0.5373, -0.05462), (5.561, 0.5373, -0.05462), (-5.561, 0.5373, -0.1434), (5.561, 0.5373, -0.1434), (-6.64, 0.03712, -0.06128), (-6.64, 0.03712, -0.0235), (-6.64, -0.329, -0.03375), (-6.64, -0.329, 0.03324), (-6.64, -0.07037, 0.02943), (-6.64, -0.2917, 0.0604), (-6.64, -0.07037, -0.06058), (-6.64, -0.2917, -0.0609), (-8.942, -0.2917, -0.0609), (-8.942, -0.07037, -0.06058), (-8.942, -0.2917, 0.0604), (-8.942, -0.07037, 0.02943), (-8.942, -0.329, 0.03324), (-8.942, -0.329, -0.03375), (-8.942, 0.03712, -0.0235), (-8.942, 0.03712, -0.06128), (5.87, 0.3207, -0.09984), (5.87, 0.3207, -0.03811), (5.87, -0.2776, -0.05486), (5.87, -0.2776, 0.05459), (5.87, -0.2165, 0.09896), (5.87, 0.1451, 0.04837), (5.87, -0.2165, -0.09923), (5.87, 0.1451, -0.09871)], [], [(0, 1, 2, 3), (4, 7, 6, 5), (5, 6, 8, 9), (2, 1, 11, 10), (11, 9, 8, 10), (7, 4, 13, 12), (0, 3, 14, 15), (13, 15, 14, 12), (14, 3, 22, 16), (12, 14, 16, 17), (7, 12, 17, 20), (8, 6, 21, 19), (10, 8, 19, 18), (2, 10, 18, 23), (6, 7, 20, 21), (3, 2, 23, 22), (22, 23, 24, 25), (21, 20, 27, 26), (23, 18, 29, 24), (18, 19, 28, 29), (19, 21, 26, 28), (20, 17, 30, 27), (17, 16, 31, 30), (16, 22, 25, 31), (24, 26, 27, 25), (26, 24, 29, 28), (25, 27, 30, 31), (13, 4, 37, 33), (15, 13, 33, 32), (0, 15, 32, 39), (11, 1, 38, 34), (9, 11, 34, 35), (5, 9, 35, 36), (4, 5, 36, 37), (1, 0, 39, 38), (39, 37, 36, 38), (38, 36, 35, 34), (37, 39, 32, 33)])
me_cube_002.use_remesh_preserve_volume = False
me_cube_002.use_remesh_preserve_attributes = False
me_cube_002.use_mirror_vertex_groups = False
me_cube_002.update()
me_cube_001 = bpy.data.meshes.new('Cube.001')
me_cube_001.from_pydata([(5.561, 0.2847, -0.1418), (5.561, -0.2353, -0.1425), (-5.561, -0.2353, -0.1425), (-5.561, 0.2847, -0.1418), (5.561, 0.2847, 0.06976), (5.561, -0.2353, 0.1425), (-5.561, -0.2353, 0.1425), (-5.561, 0.2847, 0.06976), (-5.561, -0.3232, 0.07871), (5.561, -0.3232, 0.07871), (-5.561, -0.3232, -0.07871), (5.561, -0.3232, -0.07871), (-5.561, 0.5373, -0.05462), (5.561, 0.5373, -0.05462), (-5.561, 0.5373, -0.1434), (5.561, 0.5373, -0.1434), (-6.64, 0.03712, -0.06128), (-6.64, 0.03712, -0.0235), (-6.64, -0.329, -0.03375), (-6.64, -0.329, 0.03324), (-6.64, -0.07037, 0.02943), (-6.64, -0.2917, 0.0604), (-6.64, -0.07037, -0.06058), (-6.64, -0.2917, -0.0609), (-8.942, -0.2917, -0.0609), (-8.942, -0.07037, -0.06058), (-8.942, -0.2917, 0.0604), (-8.942, -0.07037, 0.02943), (-8.942, -0.329, 0.03324), (-8.942, -0.329, -0.03375), (-8.942, 0.03712, -0.0235), (-8.942, 0.03712, -0.06128), (5.87, 0.3207, -0.09984), (5.87, 0.3207, -0.03811), (5.87, -0.2776, -0.05486), (5.87, -0.2776, 0.05459), (5.87, -0.2165, 0.09896), (5.87, 0.1451, 0.04837), (5.87, -0.2165, -0.09923), (5.87, 0.1451, -0.09871)], [], [(0, 1, 2, 3), (4, 7, 6, 5), (5, 6, 8, 9), (2, 1, 11, 10), (11, 9, 8, 10), (7, 4, 13, 12), (0, 3, 14, 15), (13, 15, 14, 12), (14, 3, 22, 16), (12, 14, 16, 17), (7, 12, 17, 20), (8, 6, 21, 19), (10, 8, 19, 18), (2, 10, 18, 23), (6, 7, 20, 21), (3, 2, 23, 22), (22, 23, 24, 25), (21, 20, 27, 26), (23, 18, 29, 24), (18, 19, 28, 29), (19, 21, 26, 28), (20, 17, 30, 27), (17, 16, 31, 30), (16, 22, 25, 31), (24, 26, 27, 25), (26, 24, 29, 28), (25, 27, 30, 31), (13, 4, 37, 33), (15, 13, 33, 32), (0, 15, 32, 39), (11, 1, 38, 34), (9, 11, 34, 35), (5, 9, 35, 36), (4, 5, 36, 37), (1, 0, 39, 38), (39, 37, 36, 38), (38, 36, 35, 34), (37, 39, 32, 33)])
me_cube_001.use_remesh_preserve_volume = False
me_cube_001.use_remesh_preserve_attributes = False
me_cube_001.use_mirror_vertex_groups = False
me_cube_001.update()
me_cylinder = bpy.data.meshes.new('Cylinder')
me_cylinder.from_pydata([(0.1756, 0.1756, -0.8704), (0.2294, 0.09502, -0.8704), (0.2483, 0.0, -0.8704), (0.2294, -0.09502, -0.8704), (0.1756, -0.1756, -0.8704), (0.09502, -0.2294, -0.8704), (4.417e-08, -0.2483, -0.8704), (-0.09502, -0.2294, -0.8704), (-0.1756, -0.1756, -0.8704), (-0.2294, -0.09502, -0.8704), (-0.2483, 1.49e-08, -0.8704), (-0.2294, 0.09502, -0.8704), (-0.1756, 0.1756, -0.8704), (-0.09502, 0.2294, -0.8704), (1.685e-07, 0.2483, -0.8704), (0.09502, 0.2294, -0.8704), (0.1756, 0.1756, -0.116), (0.2294, 0.09502, -0.116), (0.2483, -3.129e-07, -0.116), (0.2294, -0.09502, -0.116), (0.1756, -0.1756, -0.116), (0.09502, -0.2294, -0.116), (-4.729e-07, -0.2483, -0.116), (-0.09502, -0.2294, -0.116), (-0.1756, -0.1756, -0.116), (-0.2294, -0.09502, -0.116), (-0.2483, 6.407e-07, -0.116), (-0.2294, 0.09502, -0.116), (-0.1756, 0.1756, -0.116), (-0.09502, 0.2294, -0.116), (8.039e-07, 0.2483, -0.116), (0.09502, 0.2294, -0.116), (6.674e-09, 1.49e-08, -0.8704), (0.1585, 0.3827, 0.2343), (1.341e-06, 0.4142, 0.2343), (-0.1585, 0.3827, 0.2343), (-0.2929, 0.2929, 0.2343), (-0.3827, 0.1585, 0.2343), (-0.4142, 1.043e-06, 0.2343), (-0.3827, -0.1585, 0.2343), (-0.2929, -0.2929, 0.2343), (-0.1585, -0.3827, 0.2343), (-7.887e-07, -0.4142, 0.2343), (0.1585, -0.3827, 0.2343), (0.2929, -0.2929, 0.2343), (0.3827, -0.1585, 0.2343), (0.4142, -5.364e-07, 0.2343), (0.3827, 0.1585, 0.2343), (0.2929, 0.2929, 0.2343), (0.2929, 0.2929, 0.5998), (0.3827, 0.1585, 0.5998), (0.4142, -5.364e-07, 0.5998), (0.3827, -0.1585, 0.5998), (0.2929, -0.2929, 0.5998), (0.1585, -0.3827, 0.5998), (-7.887e-07, -0.4142, 0.5998), (-0.1585, -0.3827, 0.5998), (-0.2929, -0.2929, 0.5998), (-0.3827, -0.1585, 0.5998), (-0.4142, 1.043e-06, 0.5998), (-0.3827, 0.1585, 0.5998), (-0.2929, 0.2929, 0.5998), (-0.1585, 0.3827, 0.5998), (1.341e-06, 0.4142, 0.5998), (0.1585, 0.3827, 0.5998), (0.07773, 0.1877, 0.7216), (6.576e-07, 0.2031, 0.7216), (-0.07773, 0.1877, 0.7216), (-0.1436, 0.1436, 0.7216), (-0.1877, 0.07773, 0.7216), (-0.2031, 5.066e-07, 0.7216), (-0.1877, -0.07773, 0.7216), (-0.1436, -0.1436, 0.7216), (-0.07773, -0.1877, 0.7216), (-3.868e-07, -0.2031, 0.7216), (0.07773, -0.1877, 0.7216), (0.1436, -0.1436, 0.7216), (0.1877, -0.07773, 0.7216), (0.2031, -2.682e-07, 0.7216), (0.1877, 0.07773, 0.7216), (0.1436, 0.1436, 0.7216), (0.06966, 0.06966, 0.8704), (0.09101, 0.0377, 0.8704), (0.09851, -1.341e-07, 0.8704), (0.09101, -0.0377, 0.8704), (0.06966, -0.06966, 0.8704), (0.0377, -0.09101, 0.8704), (-1.876e-07, -0.09851, 0.8704), (-0.0377, -0.09101, 0.8704), (-0.06966, -0.06966, 0.8704), (-0.09101, -0.0377, 0.8704), (-0.09851, 2.384e-07, 0.8704), (-0.09101, 0.0377, 0.8704), (-0.06966, 0.06966, 0.8704), (-0.0377, 0.09101, 0.8704), (3.189e-07, 0.09851, 0.8704), (0.0377, 0.09101, 0.8704)], [], [(32, 0, 1), (32, 1, 2), (32, 2, 3), (32, 3, 4), (32, 4, 5), (32, 5, 6), (32, 6, 7), (32, 7, 8), (32, 8, 9), (32, 9, 10), (32, 10, 11), (32, 11, 12), (32, 12, 13), (32, 13, 14), (32, 14, 15), (15, 0, 32), (0, 16, 17, 1), (1, 17, 18, 2), (2, 18, 19, 3), (3, 19, 20, 4), (4, 20, 21, 5), (5, 21, 22, 6), (6, 22, 23, 7), (7, 23, 24, 8), (8, 24, 25, 9), (9, 25, 26, 10), (10, 26, 27, 11), (11, 27, 28, 12), (12, 28, 29, 13), (13, 29, 30, 14), (14, 30, 31, 15), (16, 0, 15, 31), (16, 31, 33, 48), (31, 30, 34, 33), (30, 29, 35, 34), (29, 28, 36, 35), (28, 27, 37, 36), (27, 26, 38, 37), (26, 25, 39, 38), (25, 24, 40, 39), (24, 23, 41, 40), (23, 22, 42, 41), (22, 21, 43, 42), (21, 20, 44, 43), (20, 19, 45, 44), (19, 18, 46, 45), (18, 17, 47, 46), (17, 16, 48, 47), (47, 48, 49, 50), (46, 47, 50, 51), (45, 46, 51, 52), (44, 45, 52, 53), (43, 44, 53, 54), (42, 43, 54, 55), (41, 42, 55, 56), (40, 41, 56, 57), (39, 40, 57, 58), (38, 39, 58, 59), (37, 38, 59, 60), (36, 37, 60, 61), (35, 36, 61, 62), (34, 35, 62, 63), (33, 34, 63, 64), (48, 33, 64, 49), (49, 64, 65, 80), (64, 63, 66, 65), (63, 62, 67, 66), (62, 61, 68, 67), (61, 60, 69, 68), (60, 59, 70, 69), (59, 58, 71, 70), (58, 57, 72, 71), (57, 56, 73, 72), (56, 55, 74, 73), (55, 54, 75, 74), (54, 53, 76, 75), (53, 52, 77, 76), (52, 51, 78, 77), (51, 50, 79, 78), (50, 49, 80, 79), (79, 80, 81, 82), (78, 79, 82, 83), (77, 78, 83, 84), (76, 77, 84, 85), (75, 76, 85, 86), (74, 75, 86, 87), (73, 74, 87, 88), (72, 73, 88, 89), (71, 72, 89, 90), (70, 71, 90, 91), (69, 70, 91, 92), (68, 69, 92, 93), (67, 68, 93, 94), (66, 67, 94, 95), (65, 66, 95, 96), (80, 65, 96, 81)])
me_cylinder.use_remesh_preserve_volume = False
me_cylinder.use_remesh_preserve_attributes = False
me_cylinder.use_mirror_vertex_groups = False
me_cylinder.update()
me_cube = bpy.data.meshes.new('Cube')
me_cube.from_pydata([(0.8575, 2.011, 2.798), (0.8575, -0.9748, 2.798), (-0.8575, -0.9748, 2.798), (-0.8575, 2.011, 2.798), (0.8575, 2.011, 3.401), (0.8575, -0.9748, 3.401), (-0.8575, -0.9748, 3.401), (-0.8575, 2.011, 3.401), (-0.6388, 1.371, 3.751), (-0.6388, -0.853, 3.751), (0.6388, -0.853, 3.751), (0.6388, 1.371, 3.751)], [], [(0, 1, 2, 3), (0, 4, 5, 1), (1, 5, 6, 2), (2, 6, 7, 3), (4, 0, 3, 7), (4, 7, 8, 11), (7, 6, 9, 8), (6, 5, 10, 9), (5, 4, 11, 10), (11, 8, 9, 10)])
me_cube.use_remesh_preserve_volume = False
me_cube.use_remesh_preserve_attributes = False
me_cube.use_mirror_vertex_groups = False
me_cube.update()
me_plane = bpy.data.meshes.new('Plane')
me_plane.from_pydata([(0.9335, 0.6336, -0.298), (0.6445, -0.9885, -0.298), (-0.6445, -0.9885, -0.298), (-0.9335, 0.6336, -0.298), (-1.583, 0.6432, -0.04187), (-0.8835, -2.369, -0.1761), (0.8835, -2.369, -0.1761), (1.583, 0.6432, -0.04187), (1.892, 0.6332, 0.2783), (1.076, -2.401, 0.1441), (-1.076, -2.401, 0.1441), (-1.892, 0.6332, 0.2783), (-1.892, 0.6332, 0.5908), (-0.9567, -2.401, 0.4566), (1.076, -2.401, 0.4566), (1.892, 0.6332, 0.5908), (1.711, 0.6285, 0.8309), (0.955, -2.459, 0.6967), (-0.955, -2.459, 0.6967), (-1.711, 0.6285, 0.8309), (-1.277, 0.6071, 0.9686), (-0.8815, -1.689, 0.8344), (0.8815, -1.689, 0.8344), (1.277, 0.6071, 0.9686), (1.111, 0.491, 1.436), (0.7674, -1.397, 1.283), (-0.7674, -1.397, 1.283), (-1.111, 0.491, 1.436), (-0.5682, -2.732, 0.52), (0.5682, -2.732, 0.52), (0.64, -2.885, 0.3771), (-0.5692, -2.885, 0.3771), (-0.64, -2.885, 0.1912), (0.64, -2.885, 0.1912), (0.5257, -2.691, 0.0006856), (-0.5257, -2.691, 0.0006856), (-0.7733, 0.4889, 1.741), (-0.5339, -0.9773, 1.588), (0.5339, -0.9773, 1.588), (0.7733, 0.4889, 1.741), (-1.131e-07, -2.298, 0.8344), (-8.332e-08, -2.006, 1.283), (-2.372e-08, -1.587, 1.588), (-0.3837, -1.894, 1.283), (-0.2669, -1.475, 1.588), (0.3837, -1.894, 1.283), (0.2669, -1.475, 1.588), (-0.4407, -2.186, 0.8344), (0.4407, -2.186, 0.8344), (0.1192, -0.9313, 1.711), (-0.1192, -0.9313, 1.711), (5.877e-08, -1.044, 1.711), (0.3452, 0.4889, 1.864), (0.2383, -0.4339, 1.788), (-0.2383, -0.4339, 1.788), (-0.3452, 0.4889, 1.864), (-0.923, 1.537, 2.671), (0.923, 1.537, 2.671), (1.169, 1.537, 2.396), (-1.169, 1.537, 2.396), (-1.397, 1.54, 2.013), (1.397, 1.54, 2.013), (1.604, 1.517, 1.297), (-1.604, 1.517, 1.297), (-2.15, 1.544, 1.124), (2.15, 1.544, 1.124), (2.377, 1.55, 0.8218), (-2.377, 1.55, 0.8218), (-2.377, 1.55, 0.4291), (2.377, 1.55, 0.4291), (1.989, 1.563, 0.02678), (-1.989, 1.563, 0.02678), (-1.173, 1.551, -0.2951), (1.173, 1.551, -0.2951), (1.354, 2.467, -0.289), (-1.354, 2.467, -0.289), (-2.296, 2.481, 0.08252), (2.296, 2.481, 0.08252), (2.744, 2.466, 0.5469), (-2.744, 2.466, 0.5469), (-2.744, 2.466, 1.0), (2.744, 2.466, 1.0), (2.482, 2.46, 1.348), (-2.482, 2.46, 1.348), (-1.852, 2.429, 1.548), (1.852, 2.429, 1.548), (1.612, 2.455, 2.199), (-1.612, 2.455, 2.199), (-1.349, 2.452, 2.641), (1.349, 2.452, 2.641), (1.065, 2.452, 2.94), (-1.065, 2.452, 2.94), (-1.065, 5.706, 2.94), (1.065, 5.706, 2.94), (1.349, 5.706, 2.641), (-1.349, 5.706, 2.641), (-1.612, 5.709, 2.199), (1.612, 5.709, 2.199), (1.852, 5.683, 1.548), (-1.852, 5.683, 1.548), (-2.482, 5.714, 1.348), (2.482, 5.714, 1.348), (2.744, 5.72, 1.0), (-2.744, 5.72, 1.0), (-2.744, 5.72, 0.5469), (2.744, 5.72, 0.5469), (2.296, 5.735, 0.08252), (-2.296, 5.735, 0.08252), (-1.354, 5.721, -0.289), (1.354, 5.721, -0.289), (1.117, 8.796, -0.2303), (-1.117, 8.796, -0.2303), (-1.894, 8.807, 0.06577), (1.894, 8.807, 0.06577), (2.264, 8.795, 0.4359), (-2.264, 8.795, 0.4359), (-2.264, 8.795, 0.7971), (2.264, 8.795, 0.7971), (1.978, 8.79, 1.075), (-1.978, 8.79, 1.075), (-1.476, 8.765, 1.234), (1.476, 8.765, 1.234), (1.285, 8.786, 1.753), (-1.285, 8.786, 1.753), (-1.075, 8.783, 2.105), (1.075, 8.783, 2.105), (0.8491, 8.783, 2.343), (-0.8491, 8.783, 2.343), (-0.7147, 12.56, 2.058), (0.7147, 12.56, 2.058), (0.9052, 12.56, 1.858), (-0.9052, 12.56, 1.858), (-1.082, 12.56, 1.561), (1.082, 12.56, 1.561), (1.242, 12.54, 1.124), (-1.242, 12.54, 1.124), (-1.252, 12.56, 0.9905), (1.296, 12.56, 0.9905), (1.433, 12.57, 0.7568), (-1.433, 12.57, 0.7568), (-1.433, 12.57, 0.4527), (1.433, 12.57, 0.4527), (1.089, 12.58, 0.1412), (-1.089, 12.58, 0.1412), (-0.589, 12.57, -0.1081), (0.589, 12.57, -0.1081), (0.3353, 15.81, 0.4161), (-0.3353, 15.81, 0.4161), (-0.683, 15.81, 0.565), (0.683, 15.81, 0.565), (0.8478, 15.81, 0.7665), (-0.8477, 15.81, 0.7665), (-0.8595, 15.81, 0.9647), (0.8599, 15.81, 0.9647), (0.8082, 15.8, 1.122), (-0.8019, 15.8, 1.122), (-0.8133, 15.79, 1.249), (0.8137, 15.79, 1.249), (0.7263, 15.8, 1.502), (-0.7263, 15.8, 1.502), (-0.6013, 15.8, 1.704), (0.6013, 15.8, 1.704), (0.366, 15.81, 1.838), (-0.366, 15.81, 1.838), (-0.2292, 18.2, 1.882), (0.2292, 18.2, 1.882), (0.3804, 18.08, 1.66), (-0.3804, 18.08, 1.66), (-0.4597, 18.07, 1.521), (0.4597, 18.07, 1.521), (0.5146, 18.06, 1.363), (-0.5146, 18.06, 1.363), (-0.5119, 18.06, 1.279), (0.5124, 18.06, 1.279), (0.5438, 18.06, 1.18), (-0.5438, 18.06, 1.18), (-0.536, 18.06, 1.056), (0.536, 18.06, 1.056), (0.4405, 18.05, 0.929), (-0.4405, 18.05, 0.929), (-0.2192, 18.04, 0.8353), (0.2192, 18.04, 0.8353), (0.1616, 20.64, 1.196), (-0.1616, 20.64, 1.196), (-0.2559, 20.77, 1.232), (0.2559, 20.77, 1.232), (0.3079, 20.82, 1.292), (-0.3079, 20.82, 1.292), (-0.3118, 20.87, 1.351), (0.3118, 20.87, 1.351), (0.2836, 20.91, 1.399), (-0.2836, 20.91, 1.399), (-0.2442, 20.94, 1.441), (0.2442, 20.94, 1.441), (0.2091, 20.99, 1.526), (-0.2091, 20.99, 1.526), (-0.1742, 21.02, 1.617), (0.1742, 21.02, 1.617), (0.1331, 21.16, 1.843), (-0.1331, 21.16, 1.843), (-0.1123, 21.43, 3.112), (0.1123, 21.43, 3.112), (0.1978, 19.53, 3.454), (-0.1978, 19.53, 3.454), (0.06821, 21.56, 4.874), (-0.06821, 21.56, 4.874), (-0.2135, 18.89, 2.601), (0.2135, 18.89, 2.601), (-0.1589, 20.19, 4.662), (0.1589, 20.19, 4.662), (-4.108, 5.506, 0.1849), (4.108, 5.506, 0.1849), (4.126, 5.494, 0.3366), (-4.126, 5.494, 0.3366), (-4.126, 5.494, 0.4847), (4.126, 5.494, 0.4847), (4.126, 2.798, 0.4847), (-4.126, 2.798, 0.4847), (-4.126, 2.798, 0.3366), (4.126, 2.798, 0.3366), (4.108, 2.81, 0.1849), (-4.108, 2.81, 0.1849), (-4.96, 2.487, -0.06135), (4.96, 2.487, -0.06135), (4.982, 2.481, 0.02422), (-4.982, 2.481, 0.02422), (-4.982, 2.481, 0.1077), (4.982, 2.481, 0.1077), (4.982, 3.938, 0.1077), (-4.982, 3.938, 0.1077), (-4.982, 3.938, 0.02422), (4.982, 3.938, 0.02422), (4.96, 3.945, -0.06135), (-4.96, 3.945, -0.06135)], [], [(0, 3, 2, 1), (0, 1, 6, 7), (1, 2, 5, 6), (2, 3, 4, 5), (5, 4, 11, 10), (7, 6, 9, 8), (8, 9, 14, 15), (10, 11, 12, 13), (13, 12, 19, 18), (15, 14, 17, 16), (16, 17, 22, 23), (18, 21, 47), (18, 19, 20, 21), (21, 20, 27, 26), (22, 48, 45, 25), (23, 22, 25, 24), (17, 14, 30, 29), (18, 17, 29, 28), (13, 18, 28, 31), (10, 13, 31, 32), (14, 9, 33, 30), (9, 6, 34, 33), (5, 10, 32, 35), (6, 5, 35, 34), (34, 35, 32, 33), (33, 32, 31, 30), (30, 31, 28, 29), (24, 25, 38, 39), (25, 45, 46, 38), (26, 27, 36, 37), (41, 43, 44, 42), (40, 47, 43, 41), (40, 48, 17), (40, 17, 18), (48, 22, 17), (47, 21, 26, 43), (43, 26, 37, 44), (45, 41, 42, 46), (48, 40, 41, 45), (47, 40, 18), (46, 42, 51, 49), (44, 37, 54, 50), (42, 44, 50, 51), (37, 36, 55, 54), (38, 46, 49, 53), (39, 38, 53, 52), (54, 55, 52), (54, 52, 53), (50, 54, 53), (50, 53, 49), (51, 50, 49), (55, 36, 59, 56), (52, 55, 56, 57), (39, 52, 57, 58), (36, 27, 60, 59), (24, 39, 58, 61), (27, 20, 63, 60), (23, 24, 61, 62), (20, 19, 64, 63), (16, 23, 62, 65), (19, 12, 67, 64), (15, 16, 65, 66), (12, 11, 68, 67), (8, 15, 66, 69), (11, 4, 71, 68), (7, 8, 69, 70), (4, 3, 72, 71), (0, 7, 70, 73), (3, 0, 73, 72), (72, 73, 74, 75), (73, 70, 77, 74), (71, 72, 75, 76), (70, 69, 78, 77), (68, 71, 76, 79), (69, 66, 81, 78), (67, 68, 79, 80), (66, 65, 82, 81), (64, 67, 80, 83), (65, 62, 85, 82), (63, 64, 83, 84), (62, 61, 86, 85), (60, 63, 84, 87), (61, 58, 89, 86), (59, 60, 87, 88), (58, 57, 90, 89), (57, 56, 91, 90), (56, 59, 88, 91), (91, 88, 95, 92), (90, 91, 92, 93), (89, 90, 93, 94), (88, 87, 96, 95), (86, 89, 94, 97), (87, 84, 99, 96), (85, 86, 97, 98), (84, 83, 100, 99), (82, 85, 98, 101), (83, 80, 103, 100), (81, 82, 101, 102), (76, 75, 108, 107), (74, 77, 106, 109), (75, 74, 109, 108), (108, 109, 110, 111), (109, 106, 113, 110), (107, 108, 111, 112), (106, 105, 114, 113), (104, 107, 112, 115), (105, 102, 117, 114), (103, 104, 115, 116), (102, 101, 118, 117), (100, 103, 116, 119), (101, 98, 121, 118), (99, 100, 119, 120), (98, 97, 122, 121), (96, 99, 120, 123), (97, 94, 125, 122), (95, 96, 123, 124), (94, 93, 126, 125), (93, 92, 127, 126), (92, 95, 124, 127), (127, 124, 131, 128), (126, 127, 128, 129), (125, 126, 129, 130), (124, 123, 132, 131), (122, 125, 130, 133), (123, 120, 135, 132), (121, 122, 133, 134), (120, 119, 136, 135), (118, 121, 134, 137), (119, 116, 139, 136), (117, 118, 137, 138), (116, 115, 140, 139), (114, 117, 138, 141), (115, 112, 143, 140), (113, 114, 141, 142), (112, 111, 144, 143), (110, 113, 142, 145), (111, 110, 145, 144), (144, 145, 146, 147), (145, 142, 149, 146), (143, 144, 147, 148), (142, 141, 150, 149), (140, 143, 148, 151), (141, 138, 153, 150), (139, 140, 151, 152), (138, 137, 154, 153), (136, 139, 152, 155), (137, 134, 157, 154), (135, 136, 155, 156), (134, 133, 158, 157), (132, 135, 156, 159), (133, 130, 161, 158), (131, 132, 159, 160), (130, 129, 162, 161), (129, 128, 163, 162), (128, 131, 160, 163), (163, 160, 167, 164), (162, 163, 164, 165), (161, 162, 165, 166), (160, 159, 168, 167), (158, 161, 166, 169), (159, 156, 171, 168), (157, 158, 169, 170), (156, 155, 172, 171), (154, 157, 170, 173), (155, 152, 175, 172), (153, 154, 173, 174), (152, 151, 176, 175), (150, 153, 174, 177), (151, 148, 179, 176), (149, 150, 177, 178), (148, 147, 180, 179), (146, 149, 178, 181), (147, 146, 181, 180), (180, 181, 182, 183), (181, 178, 185, 182), (179, 180, 183, 184), (178, 177, 186, 185), (176, 179, 184, 187), (177, 174, 189, 186), (175, 176, 187, 188), (174, 173, 190, 189), (172, 175, 188, 191), (173, 170, 193, 190), (171, 172, 191, 192), (170, 169, 194, 193), (168, 171, 192, 195), (169, 166, 197, 194), (167, 168, 195, 196), (166, 165, 198, 197), (164, 167, 196, 199), (183, 182, 185, 184), (184, 185, 186, 187), (187, 186, 189, 188), (188, 189, 190, 191), (191, 190, 193, 192), (192, 193, 194, 195), (195, 194, 197, 196), (196, 197, 198, 199), (199, 198, 201, 200), (200, 203, 206), (198, 165, 207), (165, 164, 206, 207), (202, 203, 208, 209), (201, 202, 209), (200, 201, 204, 205), (208, 203, 200), (208, 200, 205), (209, 204, 201), (206, 203, 202, 207), (207, 202, 201), (207, 201, 198), (206, 164, 199), (206, 199, 200), (106, 77, 220, 211), (105, 106, 211, 212), (107, 104, 213, 210), (76, 107, 210, 221), (102, 105, 212, 215), (104, 103, 214, 213), (81, 102, 215, 216), (103, 80, 217, 214), (80, 79, 218, 217), (78, 81, 216, 219), (79, 76, 221, 218), (77, 78, 219, 220), (220, 219, 224, 223), (218, 221, 222, 225), (219, 216, 227, 224), (217, 218, 225, 226), (214, 217, 226, 229), (216, 215, 228, 227), (213, 214, 229, 230), (215, 212, 231, 228), (221, 210, 233, 222), (210, 213, 230, 233), (212, 211, 232, 231), (211, 220, 223, 232), (226, 225, 230, 229), (224, 227, 228, 231), (225, 222, 233, 230), (223, 224, 231, 232)])
me_plane.materials.append(mat_material)
me_plane.use_remesh_preserve_volume = False
me_plane.use_remesh_preserve_attributes = False
me_plane.use_mirror_vertex_groups = False
me_plane.update()

# ---- objects
ob_lamp_003 = bpy.data.objects.new('Lamp.003', light_lamp_003)
ob_lamp_002 = bpy.data.objects.new('Lamp.002', light_lamp_002)
ob_lamp_001 = bpy.data.objects.new('Lamp.001', light_lamp_001)
ob_lamp = bpy.data.objects.new('Lamp', light_lamp)
ob_cylinder_004 = bpy.data.objects.new('Cylinder.004', me_cylinder_004)
ob_cylinder_003 = bpy.data.objects.new('Cylinder.003', me_cylinder_003)
ob_cylinder_002 = bpy.data.objects.new('Cylinder.002', me_cylinder_002)
ob_cube_005 = bpy.data.objects.new('Cube.005', me_cube_009)
ob_cube_007 = bpy.data.objects.new('Cube.007', me_cube_007)
ob_cylinder_001 = bpy.data.objects.new('Cylinder.001', me_cylinder_001)
ob_cube_004 = bpy.data.objects.new('Cube.004', me_cube_004)
ob_cube_003 = bpy.data.objects.new('Cube.003', me_cube_003)
ob_cube_002 = bpy.data.objects.new('Cube.002', me_cube_002)
ob_cube_001 = bpy.data.objects.new('Cube.001', me_cube_001)
ob_cylinder = bpy.data.objects.new('Cylinder', me_cylinder)
ob_cube = bpy.data.objects.new('Cube', me_cube)
ob_plane = bpy.data.objects.new('Plane', me_plane)
ob_camera = bpy.data.objects.new('Camera', cam_camera)

# ---- transforms, parenting, visibility, modifiers, constraints
ob_lamp_003.location = (-23.42, -31.54, -16.8)
ob_lamp_003.lock_rotations_4d = False
ob_lamp_003.empty_display_type = 'ARROWS'
ob_lamp_003.color = (0.0, 0.0, 0.0, 1.0)
ob_lamp_003.lineart.crease_threshold = 0.0
ob_lamp_002.location = (10.9, 11.18, -16.08)
ob_lamp_002.lock_rotations_4d = False
ob_lamp_002.empty_display_type = 'ARROWS'
ob_lamp_002.color = (0.0, 0.0, 0.0, 1.0)
ob_lamp_002.lineart.crease_threshold = 0.0
ob_lamp_001.location = (-3.815, -28.77, 17.73)
ob_lamp_001.lock_rotations_4d = False
ob_lamp_001.empty_display_type = 'ARROWS'
ob_lamp_001.color = (0.0, 0.0, 0.0, 1.0)
ob_lamp_001.lineart.crease_threshold = 0.0
ob_lamp.location = (28.18, -21.44, -24.99)
ob_lamp.lock_rotations_4d = False
ob_lamp.empty_display_type = 'ARROWS'
ob_lamp.color = (0.0, 0.0, 0.0, 1.0)
ob_lamp.lineart.crease_threshold = 0.0
ob_cylinder_004.location = (3.969, 3.784, -0.1542)
ob_cylinder_004.rotation_euler = (1.571, -0.0, -0.0)
ob_cylinder_004.scale = (1.0, 1.0, 0.8205)
ob_cylinder_004.lock_rotations_4d = False
ob_cylinder_004.empty_display_type = 'ARROWS'
ob_cylinder_004.color = (0.0, 0.0, 0.0, 1.0)
ob_cylinder_004.lineart.crease_threshold = 0.0
ob_cylinder_003.location = (3.214, 3.99, -0.1733)
ob_cylinder_003.rotation_euler = (1.571, -0.0, -0.0)
ob_cylinder_003.scale = (1.0, 1.0, 1.175)
ob_cylinder_003.lock_rotations_4d = False
ob_cylinder_003.empty_display_type = 'ARROWS'
ob_cylinder_003.color = (0.0, 0.0, 0.0, 1.0)
ob_cylinder_003.lineart.crease_threshold = 0.0
ob_cylinder_002.location = (2.448, 3.99, -0.202)
ob_cylinder_002.rotation_euler = (1.571, -0.0, -0.0)
ob_cylinder_002.scale = (1.0, 1.0, 1.175)
ob_cylinder_002.lock_rotations_4d = False
ob_cylinder_002.empty_display_type = 'ARROWS'
ob_cylinder_002.color = (0.0, 0.0, 0.0, 1.0)
ob_cylinder_002.lineart.crease_threshold = 0.0
ob_cube_005.location = (0.6593, 19.05, 4.004)
ob_cube_005.rotation_euler = (-1.571, -0.8385, -1.571)
ob_cube_005.scale = (0.1832, 0.3003, 0.5358)
ob_cube_005.lock_rotations_4d = False
ob_cube_005.empty_display_type = 'ARROWS'
ob_cube_005.color = (0.0, 0.0, 0.0, 1.0)
ob_cube_005.lineart.crease_threshold = 0.0
ob_cube_007.location = (0.6593, 21.06, 1.383)
ob_cube_007.rotation_euler = (1.571, 0.8385, 1.571)
ob_cube_007.scale = (0.1832, 0.3003, 0.5358)
ob_cube_007.lock_rotations_4d = False
ob_cube_007.empty_display_type = 'ARROWS'
ob_cube_007.color = (0.0, 0.0, 0.0, 1.0)
ob_cube_007.lineart.crease_threshold = 0.0
ob_cylinder_001.location = (0.5643, 20.05, 2.702)
ob_cylinder_001.rotation_euler = (1.571, 1.269e-08, 1.571)
ob_cylinder_001.scale = (2.01, 2.01, 1.19)
ob_cylinder_001.lock_rotations_4d = False
ob_cylinder_001.empty_display_type = 'ARROWS'
ob_cylinder_001.color = (0.0, 0.0, 0.0, 1.0)
ob_cylinder_001.lineart.crease_threshold = 0.0
ob_cube_004.location = (0.1555, -5.99, 4.146)
ob_cube_004.rotation_euler = (0.0, -0.0, -1.571)
ob_cube_004.scale = (1.0, 1.639, 1.0)
ob_cube_004.lock_rotations_4d = False
ob_cube_004.empty_display_type = 'ARROWS'
ob_cube_004.color = (0.0, 0.0, 0.0, 1.0)
ob_cube_004.lineart.crease_threshold = 0.0
ob_cube_003.location = (-0.1555, 12.07, 4.146)
ob_cube_003.rotation_euler = (0.0, 0.0, -4.712)
ob_cube_003.scale = (1.0, 1.639, 1.0)
ob_cube_003.lock_rotations_4d = False
ob_cube_003.empty_display_type = 'ARROWS'
ob_cube_003.color = (0.0, 0.0, 0.0, 1.0)
ob_cube_003.lineart.crease_threshold = 0.0
ob_cube_002.location = (-9.029, 2.883, 4.146)
ob_cube_002.rotation_euler = (0.0, -0.0, -3.142)
ob_cube_002.scale = (1.0, 1.639, 1.0)
ob_cube_002.lock_rotations_4d = False
ob_cube_002.empty_display_type = 'ARROWS'
ob_cube_002.color = (0.0, 0.0, 0.0, 1.0)
ob_cube_002.lineart.crease_threshold = 0.0
ob_cube_001.location = (9.029, 3.194, 4.146)
ob_cube_001.scale = (1.0, 1.639, 1.0)
ob_cube_001.lock_rotations_4d = False
ob_cube_001.empty_display_type = 'ARROWS'
ob_cube_001.color = (0.0, 0.0, 0.0, 1.0)
ob_cube_001.lineart.crease_threshold = 0.0
ob_cylinder.location = (4.686e-11, 3.064, 3.904)
ob_cylinder.scale = (1.0, 1.0, 0.5703)
ob_cylinder.lock_rotations_4d = False
ob_cylinder.empty_display_type = 'ARROWS'
ob_cylinder.color = (0.0, 0.0, 0.0, 1.0)
ob_cylinder.lineart.crease_threshold = 0.0
ob_cube.location = (0.0, 3.306, 0.5331)
ob_cube.scale = (0.8071, 0.8071, 0.8071)
ob_cube.lock_rotations_4d = False
ob_cube.empty_display_type = 'ARROWS'
ob_cube.color = (0.0, 0.0, 0.0, 1.0)
ob_cube.lineart.crease_threshold = 0.0
ob_plane.location = (0.0, 0.0, 0.0)
ob_plane.lock_rotations_4d = False
ob_plane.empty_display_type = 'ARROWS'
ob_plane.color = (0.0, 0.0, 0.0, 1.0)
ob_plane.lineart.crease_threshold = 0.0
ob_camera.location = (12.86, -8.33, 2.2)
ob_camera.rotation_euler = (1.561, 0.03323, 0.7876)
ob_camera.lock_rotations_4d = False
ob_camera.empty_display_type = 'ARROWS'
ob_camera.color = (0.0, 0.0, 0.0, 1.0)
ob_camera.lineart.crease_threshold = 0.0

# ---- collection membership
col_collection_1.objects.link(ob_lamp_003)
col_collection_1.objects.link(ob_lamp_002)
col_collection_1.objects.link(ob_lamp_001)
col_collection_1.objects.link(ob_lamp)
col_collection_1.objects.link(ob_cylinder_004)
col_collection_1.objects.link(ob_cylinder_003)
col_collection_1.objects.link(ob_cylinder_002)
col_collection_1.objects.link(ob_cube_005)
col_collection_1.objects.link(ob_cube_007)
col_collection_1.objects.link(ob_cylinder_001)
col_collection_1.objects.link(ob_cube_004)
col_collection_1.objects.link(ob_cube_003)
col_collection_1.objects.link(ob_cube_002)
col_collection_1.objects.link(ob_cube_001)
col_collection_1.objects.link(ob_cylinder)
col_collection_1.objects.link(ob_cube)
col_collection_1.objects.link(ob_plane)
col_collection_1.objects.link(ob_camera)

# ---- scene / render settings (as saved in the file)
scene.camera = ob_camera
scene.frame_start = 1; scene.frame_end = 250; scene.frame_set(1)
scene.render.engine = 'BLENDER_EEVEE_NEXT'
scene.render.image_settings.file_format = 'TARGA'
scene.render.image_settings.color_mode = 'RGB'
scene.render.image_settings.compression = 90
scene.render.resolution_x = 640
scene.render.resolution_y = 480
scene.render.pixel_aspect_x = 100.0
scene.render.pixel_aspect_y = 100.0
scene.render.fps = 25
scene.render.dither_intensity = 0.0
scene.render.use_compositing = False
scene.render.use_sequencer = False
scene.render.use_file_extension = False
scene.render.bake_bias = 0.0
scene.render.use_stamp_time = False
scene.render.use_stamp_date = False
scene.render.use_stamp_frame = False
scene.render.use_stamp_camera = False
scene.render.use_stamp_scene = False
scene.render.use_stamp_filename = False
scene.render.use_stamp_render_time = False
scene.render.stamp_font_size = 0
scene.cycles.use_denoising = False
scene.cycles.samples = 10
scene.cycles.sampling_pattern = 'TABULATED_SOBOL'
scene.cycles.light_sampling_threshold = 0.0
scene.cycles.use_adaptive_sampling = False
scene.cycles.use_light_tree = False
scene.cycles.blur_glossy = 0.0
scene.cycles.volume_bounces = 1
scene.cycles.pixel_filter_type = 'GAUSSIAN'
scene.cycles.sample_clamp_indirect = 0.0
scene.view_settings.view_transform = 'Raw'
bpy.context.view_layer.update()
